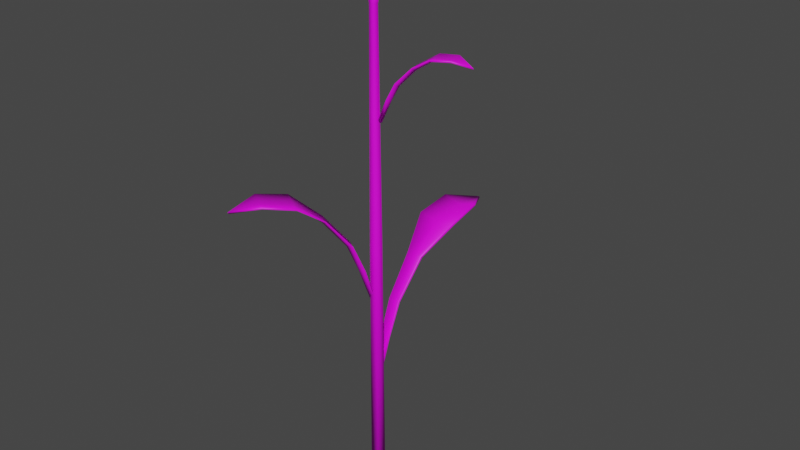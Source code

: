 # Source: Flower.blend  (saved by Blender 2.91.10; exported with 4.5.12 LTS)
import bpy
from mathutils import Matrix  # noqa: F401  (used for matrix-valued properties, if any)

bpy.ops.wm.read_factory_settings(use_empty=True)
scene = bpy.context.scene
scene.name = 'Scene'

# ---- collections
col_collection = bpy.data.collections.new('Collection'); scene.collection.children.link(col_collection)

# ---- images (referenced by path relative to the original .blend; pixels are not part of the script)
import os
ASSET_DIR = os.environ.get("B2B_ASSET_DIR", "")  # directory of the original .blend (textures are referenced by path, not embedded)
HERE = os.path.dirname(os.path.abspath(__file__))  # packed textures are extracted next to this script under _unpacked/

def load_image(name, relpath, width, height, colorspace="sRGB"):
    """Load a texture the original file referenced (path relative to the .blend, or extracted next to this script)."""
    p = next((c for c in (os.path.join(HERE, relpath), os.path.join(ASSET_DIR, relpath)) if relpath and os.path.exists(c)), "")
    if p:
        img = bpy.data.images.load(p, check_existing=True)
        img.name = name
    else:  # same state as the original file: an image datablock whose file is absent (Cycles renders it pink)
        img = bpy.data.images.new(name, width, height)
        img.source = "FILE"
        img.filepath = "//" + (relpath or name)
    img.colorspace_settings.name = colorspace
    return img
img_textureatlas_png = load_image('TextureAtlas.png', 'TextureAtlas.png', 1024, 1024, 'sRGB')

# ---- materials (node trees are filled in below, after node groups)
mat_material_001 = bpy.data.materials.new('Material.001')
mat_material_001.use_transparent_shadow = False

# ---- material node trees
mat_material_001.use_nodes = True; mat_material_001.node_tree.nodes.clear()
_N = mat_material_001.node_tree.nodes; _L = mat_material_001.node_tree.links
n0 = _N.new('ShaderNodeBsdfPrincipled'); n0.name = 'Principled BSDF'; n0.location = (10, 300)
n0.distribution = 'GGX'
n0.subsurface_method = 'BURLEY'
n0.inputs[3].default_value = 1.45
n0.inputs[27].default_value = (0.0, 0.0, 0.0, 1.0)
n0.inputs[28].default_value = 1.0
n1 = _N.new('ShaderNodeOutputMaterial'); n1.name = 'Material Output'; n1.location = (300, 300)
n2 = _N.new('ShaderNodeTexImage'); n2.name = 'Image Texture'; n2.location = (-388, 339)
n2.image = img_textureatlas_png
_L.new(n0.outputs[0], n1.inputs[0])
_L.new(n2.outputs[0], n0.inputs[0])
n1.is_active_output = True

# ---- world
world_world = bpy.data.worlds.new('World'); scene.world = world_world
world_world.use_nodes = True; world_world.node_tree.nodes.clear()
_N = world_world.node_tree.nodes; _L = world_world.node_tree.links
n0 = _N.new('ShaderNodeOutputWorld'); n0.name = 'World Output'; n0.location = (300, 300)
n1 = _N.new('ShaderNodeBackground'); n1.name = 'Background'; n1.location = (10, 300)
n1.inputs[0].default_value = (0.05088, 0.05088, 0.05088, 1.0)
_L.new(n1.outputs[0], n0.inputs[0])
n0.is_active_output = True
world_world.color = (0.05088, 0.05088, 0.05088)
world_world.use_sun_shadow = False
world_world.sun_shadow_jitter_overblur = 0.0

# ---- meshes
me_cylinder_004 = bpy.data.meshes.new('Cylinder.004')
me_cylinder_004.from_pydata([(0.0001579, 0.008996, 0.0001512), (0.0001579, 0.004989, 0.6084), (0.008714, 0.00278, 0.0001512), (0.004902, 0.001542, 0.6084), (0.005446, -0.007278, 0.0001512), (0.00309, -0.004036, 0.6084), (-0.00513, -0.007278, 0.0001512), (-0.002774, -0.004036, 0.6084), (-0.008398, 0.00278, 0.0001512), (-0.004587, 0.001542, 0.6084), (0.0001579, 0.006141, 0.4892), (0.005999, 0.001898, 0.4892), (0.003768, -0.004968, 0.4892), (-0.003452, -0.004968, 0.4892), (-0.005683, 0.001898, 0.4892), (0.007396, 0.002352, 0.3234), (0.004631, -0.006157, 0.3234), (-0.004315, -0.006157, 0.3234), (-0.00708, 0.002352, 0.3234), (0.0001579, 0.00761, 0.3234), (0.000158, 0.01042, 0.6407), (0.01007, 0.003221, 0.6407), (0.006285, -0.008434, 0.6407), (-0.005969, -0.008434, 0.6407), (-0.009756, 0.003221, 0.6407), (0.001695, -0.001807, 0.2506), (-0.004009, 0.001809, 0.2506), (-0.09038, -0.1408, 0.3914), (-0.05653, -0.122, 0.4005), (-0.03464, -0.09116, 0.3938), (-0.02609, -0.05459, 0.3673), (-0.01145, -0.02676, 0.3296), (-0.004449, -0.01406, 0.2948), (-0.01247, -0.008979, 0.2948), (-0.02096, -0.02073, 0.3296), (-0.03988, -0.04585, 0.3673), (-0.06931, -0.06918, 0.3938), (-0.08785, -0.1021, 0.4005), (-0.003604, -0.00386, 0.2511), (-0.01129, -0.01599, 0.2946), (-0.01853, -0.02741, 0.328), (-0.03408, -0.05194, 0.3641), (-0.0517, -0.07974, 0.39), (-0.07114, -0.1104, 0.3957), (-0.003301, -0.004144, 0.1416), (0.004957, -0.004144, 0.1416), (0.000828, 0.1996, 0.3137), (-0.02184, 0.1581, 0.3248), (-0.02426, 0.1119, 0.3167), (-0.00915, 0.06855, 0.2843), (-0.006055, 0.03022, 0.2381), (-0.004979, 0.01254, 0.1956), (0.006635, 0.01254, 0.1956), (0.007711, 0.03022, 0.2381), (0.01081, 0.06855, 0.2843), (0.02592, 0.1119, 0.3167), (0.02349, 0.1581, 0.3248), (0.000828, 0.001445, 0.1422), (0.000828, 0.019, 0.1954), (0.000828, 0.03554, 0.2361), (0.000828, 0.07103, 0.2803), (0.000828, 0.1113, 0.312), (0.000828, 0.1557, 0.3189), (0.003412, 0.003406, 0.4783), (0.004298, -0.0006695, 0.4783), (0.1115, 0.02477, 0.5559), (0.08917, 0.03163, 0.5633), (0.06585, 0.02781, 0.5612), (0.04474, 0.01541, 0.5469), (0.02422, 0.009352, 0.5254), (0.01379, 0.006529, 0.5048), (0.01503, 0.0007963, 0.5048), (0.0257, 0.002557, 0.5254), (0.04688, 0.005562, 0.5469), (0.07123, 0.00304, 0.5612), (0.09403, 0.00925, 0.5633), (0.006629, 0.001971, 0.4784), (0.01758, 0.004351, 0.5044), (0.02749, 0.006504, 0.5241), (0.04686, 0.01072, 0.5448), (0.06803, 0.01532, 0.5589), (0.09016, 0.02013, 0.5604), (0.0006974, -0.003389, 0.2513), (-0.005014, 0.0002315, 0.2513), (-0.08964, -0.1396, 0.3894), (-0.05597, -0.1211, 0.3985), (-0.03415, -0.0904, 0.3918), (-0.02624, -0.05482, 0.366), (-0.01216, -0.02787, 0.3293), (-0.005419, -0.0156, 0.2954), (-0.01345, -0.01051, 0.2954), (-0.02167, -0.02184, 0.3293), (-0.04003, -0.04608, 0.366), (-0.06883, -0.06842, 0.3918), (-0.08728, -0.1013, 0.3985), (-0.004607, -0.005442, 0.2518), (-0.01227, -0.01754, 0.2953), (-0.01934, -0.02868, 0.3279), (-0.03442, -0.05247, 0.363), (-0.05144, -0.07934, 0.3882), (-0.07049, -0.1094, 0.3936), (-0.002416, -0.002733, 0.1396), (0.006005, -0.002491, 0.14), (0.001339, 0.2004, 0.3117), (-0.02134, 0.1589, 0.3228), (-0.02356, 0.113, 0.3146), (-0.008287, 0.06991, 0.2823), (-0.005173, 0.03162, 0.2362), (-0.004069, 0.01398, 0.1937), (0.007682, 0.01419, 0.1941), (0.008749, 0.03186, 0.2365), (0.01179, 0.07011, 0.2825), (0.02684, 0.1134, 0.3147), (0.02429, 0.1593, 0.3228), (0.001854, 0.003067, 0.1405), (0.001812, 0.02056, 0.1936), (0.001789, 0.03706, 0.2343), (0.001733, 0.07246, 0.2784), (0.001662, 0.1126, 0.31), (0.001529, 0.1568, 0.3169), (0.004455, 0.005052, 0.4767), (0.00462, -0.000183, 0.4764), (0.112, 0.02553, 0.5539), (0.08995, 0.03286, 0.5613), (0.06674, 0.02922, 0.5593), (0.04572, 0.01695, 0.5451), (0.02525, 0.01098, 0.5237), (0.01483, 0.008174, 0.5032), (0.01542, 0.001379, 0.5029), (0.02643, 0.003704, 0.5233), (0.04767, 0.006803, 0.5449), (0.07186, 0.004024, 0.5592), (0.09443, 0.009879, 0.5614), (0.007429, 0.00322, 0.4764), (0.01845, 0.005722, 0.5024), (0.02834, 0.007839, 0.5221), (0.04769, 0.01202, 0.5428), (0.06882, 0.01656, 0.5569), (0.09083, 0.02117, 0.5584), (0.0001512, 8.73e-05, 0.5995), (0.0001196, 8.73e-05, 0.6698), (0.04201, 0.04198, 0.6811), (0.0001196, 0.05933, 0.6811), (0.05936, 8.729e-05, 0.6811), (0.04201, -0.0418, 0.6811), (0.0001196, -0.05915, 0.6811), (-0.04177, -0.0418, 0.6811), (-0.05912, 8.73e-05, 0.6811), (-0.04177, 0.04198, 0.6811), (0.0373, 0.03727, 0.6845), (0.0001196, 0.05268, 0.6845), (0.05271, 8.729e-05, 0.6845), (0.0373, -0.0371, 0.6845), (0.0001196, -0.0525, 0.6845), (-0.03707, -0.0371, 0.6845), (-0.05247, 8.73e-05, 0.6845), (-0.03707, 0.03727, 0.6845), (0.01529, 0.01525, 0.672), (0.0001196, 0.02154, 0.672), (0.02157, 8.73e-05, 0.672), (0.01529, -0.01508, 0.672), (0.0001196, -0.02136, 0.672), (-0.01505, -0.01508, 0.672), (-0.02133, 8.73e-05, 0.672), (-0.01505, 0.01525, 0.672), (0.00111, 0.03101, 0.6554), (0.02298, 0.02195, 0.6554), (0.03203, 8.729e-05, 0.6554), (0.02298, -0.02178, 0.6554), (0.00111, -0.03084, 0.6554), (-0.02076, -0.02178, 0.6554), (-0.02981, 8.73e-05, 0.6554), (-0.02076, 0.02195, 0.6554), (0.008039, 0.007444, 0.6361), (0.01109, 8.73e-05, 0.6361), (0.008039, -0.00727, 0.6361), (0.0006818, -0.01032, 0.6361), (-0.006675, -0.00727, 0.6361), (-0.009723, 8.73e-05, 0.6361), (-0.006675, 0.007444, 0.6361), (0.0006818, 0.01049, 0.6361)], [], [(10, 1, 3, 11), (11, 3, 5, 12), (12, 5, 7, 13), (7, 5, 22, 23), (13, 7, 9, 14), (14, 9, 1, 10), (0, 2, 4, 6, 8), (18, 14, 10, 19), (17, 13, 14, 18), (16, 12, 13, 17), (15, 11, 12, 16), (19, 10, 11, 15), (0, 19, 15, 2), (2, 15, 16, 4), (4, 16, 17, 6), (6, 17, 18, 8), (8, 18, 19, 0), (21, 20, 24, 23, 22), (9, 7, 23, 24), (5, 3, 21, 22), (1, 9, 24, 20), (3, 1, 20, 21), (43, 37, 27), (38, 26, 33, 39), (39, 33, 34, 40), (40, 34, 35, 41), (41, 35, 36, 42), (42, 36, 37, 43), (29, 42, 43, 28), (30, 41, 42, 29), (31, 40, 41, 30), (32, 39, 40, 31), (25, 38, 39, 32), (28, 43, 27), (62, 56, 46), (57, 45, 52, 58), (58, 52, 53, 59), (59, 53, 54, 60), (60, 54, 55, 61), (61, 55, 56, 62), (48, 61, 62, 47), (49, 60, 61, 48), (50, 59, 60, 49), (51, 58, 59, 50), (44, 57, 58, 51), (47, 62, 46), (81, 75, 65), (76, 64, 71, 77), (77, 71, 72, 78), (78, 72, 73, 79), (79, 73, 74, 80), (80, 74, 75, 81), (67, 80, 81, 66), (68, 79, 80, 67), (69, 78, 79, 68), (70, 77, 78, 69), (63, 76, 77, 70), (66, 81, 65), (100, 84, 94), (95, 96, 90, 83), (96, 97, 91, 90), (97, 98, 92, 91), (98, 99, 93, 92), (99, 100, 94, 93), (86, 85, 100, 99), (87, 86, 99, 98), (88, 87, 98, 97), (89, 88, 97, 96), (82, 89, 96, 95), (85, 84, 100), (119, 103, 113), (114, 115, 109, 102), (115, 116, 110, 109), (116, 117, 111, 110), (117, 118, 112, 111), (118, 119, 113, 112), (105, 104, 119, 118), (106, 105, 118, 117), (107, 106, 117, 116), (108, 107, 116, 115), (101, 108, 115, 114), (104, 103, 119), (138, 122, 132), (133, 134, 128, 121), (134, 135, 129, 128), (135, 136, 130, 129), (136, 137, 131, 130), (137, 138, 132, 131), (124, 123, 138, 137), (125, 124, 137, 136), (126, 125, 136, 135), (127, 126, 135, 134), (120, 127, 134, 133), (123, 122, 138), (25, 32, 89, 82), (26, 38, 95, 83), (28, 27, 84, 85), (29, 28, 85, 86), (30, 29, 86, 87), (31, 30, 87, 88), (32, 31, 88, 89), (33, 26, 83, 90), (34, 33, 90, 91), (35, 34, 91, 92), (36, 35, 92, 93), (37, 36, 93, 94), (38, 25, 82, 95), (27, 37, 94, 84), (44, 51, 108, 101), (45, 57, 114, 102), (47, 46, 103, 104), (48, 47, 104, 105), (49, 48, 105, 106), (50, 49, 106, 107), (51, 50, 107, 108), (52, 45, 102, 109), (53, 52, 109, 110), (54, 53, 110, 111), (55, 54, 111, 112), (56, 55, 112, 113), (57, 44, 101, 114), (46, 56, 113, 103), (63, 70, 127, 120), (64, 76, 133, 121), (66, 65, 122, 123), (67, 66, 123, 124), (68, 67, 124, 125), (69, 68, 125, 126), (70, 69, 126, 127), (71, 64, 121, 128), (72, 71, 128, 129), (73, 72, 129, 130), (74, 73, 130, 131), (75, 74, 131, 132), (76, 63, 120, 133), (65, 75, 132, 122), (165, 142, 141, 166), (166, 141, 143, 167), (167, 143, 144, 168), (168, 144, 145, 169), (169, 145, 146, 170), (170, 146, 147, 171), (171, 147, 148, 172), (172, 148, 142, 165), (150, 149, 141, 142), (149, 151, 143, 141), (151, 152, 144, 143), (152, 153, 145, 144), (153, 154, 146, 145), (154, 155, 147, 146), (155, 156, 148, 147), (156, 150, 142, 148), (158, 157, 149, 150), (157, 159, 151, 149), (159, 160, 152, 151), (160, 161, 153, 152), (161, 162, 154, 153), (162, 163, 155, 154), (163, 164, 156, 155), (164, 158, 150, 156), (140, 157, 158), (140, 159, 157), (140, 160, 159), (140, 161, 160), (140, 162, 161), (140, 163, 162), (140, 164, 163), (140, 158, 164), (179, 172, 165, 180), (178, 171, 172, 179), (177, 170, 171, 178), (176, 169, 170, 177), (175, 168, 169, 176), (174, 167, 168, 175), (173, 166, 167, 174), (180, 165, 166, 173), (139, 180, 173), (139, 173, 174), (139, 174, 175), (139, 175, 176), (139, 176, 177), (139, 177, 178), (139, 178, 179), (139, 179, 180)])
me_cylinder_004.polygons.foreach_set('use_smooth', [True] * 184)
_uv = me_cylinder_004.uv_layers.new(name='UVMap')
_uv.uv.foreach_set('vector', [0.374, 0.5657, 0.3733, 0.5616, 0.3675, 0.5616, 0.3668, 0.5657, 0.3261, 0.5828, 0.3254, 0.5787, 0.3196, 0.5787, 0.3189, 0.5828, 0.3635, 0.5657, 0.3628, 0.5616, 0.3569, 0.5616, 0.3563, 0.5657, 0.3449, 0.5564, 0.3415, 0.5517, 0.3361, 0.5517, 0.3432, 0.5616, 0.3424, 0.5657, 0.3417, 0.5616, 0.3358, 0.5616, 0.3352, 0.5657, 0.3529, 0.5657, 0.3522, 0.5616, 0.3464, 0.5616, 0.3457, 0.5657, 0.3235, 0.5616, 0.3172, 0.5701, 0.3235, 0.5787, 0.3335, 0.5754, 0.3335, 0.5649, 0.3538, 0.5715, 0.3529, 0.5657, 0.3457, 0.5657, 0.3449, 0.5715, 0.3432, 0.5715, 0.3424, 0.5657, 0.3352, 0.5657, 0.3343, 0.5715, 0.3643, 0.5715, 0.3635, 0.5657, 0.3563, 0.5657, 0.3554, 0.5715, 0.327, 0.5886, 0.3261, 0.5828, 0.3189, 0.5828, 0.3181, 0.5886, 0.3749, 0.5715, 0.374, 0.5657, 0.3668, 0.5657, 0.366, 0.5715, 0.3757, 0.5825, 0.3749, 0.5715, 0.366, 0.5715, 0.3651, 0.5825, 0.3278, 0.5995, 0.327, 0.5886, 0.3181, 0.5886, 0.3172, 0.5995, 0.3651, 0.5825, 0.3643, 0.5715, 0.3554, 0.5715, 0.3546, 0.5825, 0.344, 0.5825, 0.3432, 0.5715, 0.3343, 0.5715, 0.3335, 0.5825, 0.3546, 0.5825, 0.3538, 0.5715, 0.3449, 0.5715, 0.344, 0.5825, 0.3244, 0.5418, 0.3172, 0.5517, 0.3244, 0.5616, 0.3361, 0.5578, 0.3361, 0.5456, 0.3505, 0.5546, 0.3449, 0.5564, 0.3432, 0.5616, 0.3549, 0.5578, 0.3415, 0.5517, 0.3449, 0.547, 0.3432, 0.5418, 0.3361, 0.5517, 0.3505, 0.5488, 0.3505, 0.5546, 0.3549, 0.5578, 0.3549, 0.5456, 0.3449, 0.547, 0.3505, 0.5488, 0.3549, 0.5456, 0.3432, 0.5418, 0.1143, 0.863, 0.1207, 0.8626, 0.1149, 0.8505, 0.112, 0.9068, 0.113, 0.9084, 0.1138, 0.9037, 0.1122, 0.9018, 0.1122, 0.9018, 0.1138, 0.9037, 0.1143, 0.8987, 0.1125, 0.8971, 0.1125, 0.8971, 0.1143, 0.8987, 0.1158, 0.8879, 0.113, 0.887, 0.113, 0.887, 0.1158, 0.8879, 0.1207, 0.8758, 0.1136, 0.8756, 0.1136, 0.8756, 0.1207, 0.8758, 0.1207, 0.8626, 0.1143, 0.863, 0.1065, 0.875, 0.1136, 0.8756, 0.1143, 0.863, 0.1079, 0.8619, 0.1101, 0.8876, 0.113, 0.887, 0.1136, 0.8756, 0.1065, 0.875, 0.1104, 0.8985, 0.1125, 0.8971, 0.113, 0.887, 0.1101, 0.8876, 0.1105, 0.9035, 0.1122, 0.9018, 0.1125, 0.8971, 0.1104, 0.8985, 0.1107, 0.9083, 0.112, 0.9068, 0.1122, 0.9018, 0.1105, 0.9035, 0.1079, 0.8619, 0.1143, 0.863, 0.1149, 0.8505, 0.2494, 0.5779, 0.2432, 0.573, 0.2388, 0.5888, 0.2867, 0.5393, 0.287, 0.5369, 0.2825, 0.5406, 0.2824, 0.5437, 0.2824, 0.5437, 0.2825, 0.5406, 0.278, 0.5448, 0.2784, 0.5478, 0.2784, 0.5478, 0.278, 0.5448, 0.268, 0.5536, 0.2699, 0.5567, 0.2699, 0.5567, 0.268, 0.5536, 0.2537, 0.5608, 0.2602, 0.5667, 0.2602, 0.5667, 0.2537, 0.5608, 0.2432, 0.573, 0.2494, 0.5779, 0.2663, 0.573, 0.2602, 0.5667, 0.2494, 0.5779, 0.2545, 0.5839, 0.273, 0.5585, 0.2699, 0.5567, 0.2602, 0.5667, 0.2663, 0.573, 0.2814, 0.5481, 0.2784, 0.5478, 0.2699, 0.5567, 0.273, 0.5585, 0.2854, 0.5434, 0.2824, 0.5437, 0.2784, 0.5478, 0.2814, 0.5481, 0.289, 0.5389, 0.2867, 0.5393, 0.2824, 0.5437, 0.2854, 0.5434, 0.2545, 0.5839, 0.2494, 0.5779, 0.2388, 0.5888, 0.1961, 0.5775, 0.1996, 0.5754, 0.1931, 0.5705, 0.2079, 0.6047, 0.209, 0.6053, 0.2078, 0.6018, 0.2064, 0.6012, 0.2064, 0.6012, 0.2078, 0.6018, 0.2065, 0.5983, 0.205, 0.5979, 0.205, 0.5979, 0.2065, 0.5983, 0.204, 0.5912, 0.2023, 0.5916, 0.2023, 0.5916, 0.204, 0.5912, 0.2032, 0.5828, 0.1993, 0.5847, 0.1993, 0.5847, 0.2032, 0.5828, 0.1996, 0.5754, 0.1961, 0.5775, 0.1952, 0.5863, 0.1993, 0.5847, 0.1961, 0.5775, 0.1923, 0.5786, 0.2008, 0.5926, 0.2023, 0.5916, 0.1993, 0.5847, 0.1952, 0.5863, 0.2042, 0.5992, 0.205, 0.5979, 0.2023, 0.5916, 0.2008, 0.5926, 0.2059, 0.6026, 0.2064, 0.6012, 0.205, 0.5979, 0.2042, 0.5992, 0.2077, 0.6059, 0.2079, 0.6047, 0.2064, 0.6012, 0.2059, 0.6026, 0.1923, 0.5786, 0.1961, 0.5775, 0.1931, 0.5705, 0.1285, 0.8955, 0.1292, 0.9079, 0.135, 0.8959, 0.1263, 0.8528, 0.1265, 0.8578, 0.1281, 0.8558, 0.1274, 0.8511, 0.1265, 0.8578, 0.1268, 0.8624, 0.1286, 0.8607, 0.1281, 0.8558, 0.1268, 0.8624, 0.1273, 0.8721, 0.1301, 0.8712, 0.1286, 0.8607, 0.1273, 0.8721, 0.1279, 0.8832, 0.135, 0.8828, 0.1301, 0.8712, 0.1279, 0.8832, 0.1285, 0.8955, 0.135, 0.8959, 0.135, 0.8828, 0.1207, 0.8836, 0.1221, 0.8966, 0.1285, 0.8955, 0.1279, 0.8832, 0.1244, 0.8715, 0.1207, 0.8836, 0.1279, 0.8832, 0.1273, 0.8721, 0.1247, 0.8609, 0.1244, 0.8715, 0.1273, 0.8721, 0.1268, 0.8624, 0.1248, 0.856, 0.1247, 0.8609, 0.1268, 0.8624, 0.1265, 0.8578, 0.125, 0.8513, 0.1248, 0.856, 0.1265, 0.8578, 0.1263, 0.8528, 0.1221, 0.8966, 0.1292, 0.9079, 0.1285, 0.8955, 0.2909, 0.5631, 0.3026, 0.5534, 0.2865, 0.5565, 0.2499, 0.5973, 0.2546, 0.5934, 0.2516, 0.5933, 0.2475, 0.5975, 0.2546, 0.5934, 0.259, 0.5898, 0.256, 0.5891, 0.2516, 0.5933, 0.259, 0.5898, 0.2684, 0.5819, 0.2655, 0.5797, 0.256, 0.5891, 0.2684, 0.5819, 0.2791, 0.5729, 0.2737, 0.566, 0.2655, 0.5797, 0.2791, 0.5729, 0.2909, 0.5631, 0.2865, 0.5565, 0.2737, 0.566, 0.2849, 0.5795, 0.2966, 0.5687, 0.2909, 0.5631, 0.2791, 0.5729, 0.27, 0.5851, 0.2849, 0.5795, 0.2791, 0.5729, 0.2684, 0.5819, 0.2591, 0.5928, 0.27, 0.5851, 0.2684, 0.5819, 0.259, 0.5898, 0.2542, 0.5965, 0.2591, 0.5928, 0.259, 0.5898, 0.2546, 0.5934, 0.2493, 0.5998, 0.2542, 0.5965, 0.2546, 0.5934, 0.2499, 0.5973, 0.2966, 0.5687, 0.3026, 0.5534, 0.2909, 0.5631, 0.1891, 0.5639, 0.1928, 0.5704, 0.1928, 0.5622, 0.1745, 0.5381, 0.1764, 0.5415, 0.1768, 0.5397, 0.1747, 0.5365, 0.1764, 0.5415, 0.1781, 0.5445, 0.1787, 0.5431, 0.1768, 0.5397, 0.1781, 0.5445, 0.1815, 0.5505, 0.1828, 0.5493, 0.1787, 0.5431, 0.1815, 0.5505, 0.1852, 0.5571, 0.1891, 0.555, 0.1828, 0.5493, 0.1852, 0.5571, 0.1891, 0.5639, 0.1928, 0.5622, 0.1891, 0.555, 0.1814, 0.5595, 0.1858, 0.5663, 0.1891, 0.5639, 0.1852, 0.5571, 0.1797, 0.5512, 0.1814, 0.5595, 0.1852, 0.5571, 0.1815, 0.5505, 0.1766, 0.5445, 0.1797, 0.5512, 0.1815, 0.5505, 0.1781, 0.5445, 0.1749, 0.5411, 0.1766, 0.5445, 0.1781, 0.5445, 0.1764, 0.5415, 0.1733, 0.5377, 0.1749, 0.5411, 0.1764, 0.5415, 0.1745, 0.5381, 0.1858, 0.5663, 0.1928, 0.5704, 0.1891, 0.5639, 0.125, 0.8506, 0.1247, 0.8554, 0.1248, 0.856, 0.125, 0.8513, 0.1273, 0.8505, 0.1262, 0.8521, 0.1263, 0.8528, 0.1274, 0.8511, 0.1221, 0.897, 0.1292, 0.9084, 0.1292, 0.9079, 0.1221, 0.8966, 0.1208, 0.8839, 0.1221, 0.897, 0.1221, 0.8966, 0.1207, 0.8836, 0.1101, 0.8876, 0.1065, 0.875, 0.1065, 0.8753, 0.1101, 0.8875, 0.1247, 0.8604, 0.1244, 0.8714, 0.1244, 0.8715, 0.1247, 0.8609, 0.1065, 0.9138, 0.1065, 0.9089, 0.1065, 0.9084, 0.1065, 0.9132, 0.128, 0.8552, 0.1273, 0.8505, 0.1274, 0.8511, 0.1281, 0.8558, 0.1065, 0.9133, 0.1065, 0.9084, 0.1065, 0.909, 0.1065, 0.9137, 0.1301, 0.8711, 0.1286, 0.8602, 0.1286, 0.8607, 0.1301, 0.8712, 0.1207, 0.8758, 0.1158, 0.8879, 0.1158, 0.8878, 0.1207, 0.8761, 0.135, 0.8963, 0.135, 0.8831, 0.135, 0.8828, 0.135, 0.8959, 0.1262, 0.8521, 0.125, 0.8506, 0.125, 0.8513, 0.1263, 0.8528, 0.1292, 0.9084, 0.135, 0.8963, 0.135, 0.8959, 0.1292, 0.9079, 0.2492, 0.6003, 0.254, 0.597, 0.2542, 0.5965, 0.2493, 0.5998, 0.2473, 0.5981, 0.2497, 0.598, 0.2499, 0.5973, 0.2475, 0.5975, 0.2965, 0.569, 0.3025, 0.5537, 0.3026, 0.5534, 0.2966, 0.5687, 0.2847, 0.58, 0.2965, 0.569, 0.2966, 0.5687, 0.2849, 0.5795, 0.2698, 0.5856, 0.2847, 0.58, 0.2849, 0.5795, 0.27, 0.5851, 0.2589, 0.5934, 0.2698, 0.5856, 0.27, 0.5851, 0.2591, 0.5928, 0.254, 0.597, 0.2589, 0.5934, 0.2591, 0.5928, 0.2542, 0.5965, 0.2825, 0.5406, 0.287, 0.5369, 0.2863, 0.537, 0.2819, 0.5408, 0.278, 0.5448, 0.2825, 0.5406, 0.2819, 0.5408, 0.2773, 0.545, 0.268, 0.5536, 0.278, 0.5448, 0.2773, 0.545, 0.2673, 0.5538, 0.2537, 0.5608, 0.268, 0.5536, 0.2673, 0.5538, 0.2532, 0.561, 0.2432, 0.573, 0.2537, 0.5608, 0.2532, 0.561, 0.2427, 0.5731, 0.2497, 0.598, 0.2492, 0.6003, 0.2493, 0.5998, 0.2499, 0.5973, 0.2388, 0.5888, 0.2432, 0.573, 0.2427, 0.5731, 0.2385, 0.5889, 0.2077, 0.6059, 0.2059, 0.6026, 0.2053, 0.6024, 0.207, 0.6057, 0.209, 0.6053, 0.2079, 0.6047, 0.2075, 0.6045, 0.2088, 0.6053, 0.1923, 0.5786, 0.1931, 0.5705, 0.1928, 0.5704, 0.1918, 0.5784, 0.1952, 0.5863, 0.1923, 0.5786, 0.1918, 0.5784, 0.1946, 0.5861, 0.2008, 0.5926, 0.1952, 0.5863, 0.1946, 0.5861, 0.2002, 0.5924, 0.2042, 0.5992, 0.2008, 0.5926, 0.2002, 0.5924, 0.2036, 0.599, 0.2059, 0.6026, 0.2042, 0.5992, 0.2036, 0.599, 0.2053, 0.6024, 0.1769, 0.5395, 0.1748, 0.5363, 0.1747, 0.5365, 0.1768, 0.5397, 0.1789, 0.5426, 0.1769, 0.5395, 0.1768, 0.5397, 0.1787, 0.5431, 0.183, 0.5488, 0.1789, 0.5426, 0.1787, 0.5431, 0.1828, 0.5493, 0.1892, 0.5546, 0.183, 0.5488, 0.1828, 0.5493, 0.1891, 0.555, 0.1929, 0.5619, 0.1892, 0.5546, 0.1891, 0.555, 0.1928, 0.5622, 0.1746, 0.5376, 0.1735, 0.5371, 0.1733, 0.5377, 0.1745, 0.5381, 0.1929, 0.5701, 0.1929, 0.5619, 0.1928, 0.5622, 0.1928, 0.5704, 0.04179, 0.5813, 0.03184, 0.5766, 0.03167, 0.5942, 0.0417, 0.5905, 0.0417, 0.5905, 0.03167, 0.5942, 0.04397, 0.6068, 0.04812, 0.597, 0.04812, 0.597, 0.04397, 0.6068, 0.06155, 0.6069, 0.05729, 0.5971, 0.05729, 0.5971, 0.06155, 0.6069, 0.0741, 0.5946, 0.06385, 0.5907, 0.06385, 0.5907, 0.0741, 0.5946, 0.07428, 0.5771, 0.06394, 0.5815, 0.06394, 0.5815, 0.07428, 0.5771, 0.06197, 0.5645, 0.05752, 0.575, 0.05752, 0.575, 0.06197, 0.5645, 0.0444, 0.5643, 0.04834, 0.5749, 0.04834, 0.5749, 0.0444, 0.5643, 0.03184, 0.5766, 0.04179, 0.5813, 0.04202, 0.5633, 0.03088, 0.5743, 0.03184, 0.5766, 0.0444, 0.5643, 0.03088, 0.5743, 0.01528, 0.5741, 0.01427, 0.5765, 0.03184, 0.5766, 0.01528, 0.5741, 0.004356, 0.563, 0.001964, 0.5639, 0.01427, 0.5765, 0.004356, 0.563, 0.004512, 0.5474, 0.002139, 0.5463, 0.001964, 0.5639, 0.004512, 0.5474, 0.01565, 0.5364, 0.01469, 0.534, 0.002139, 0.5463, 0.01565, 0.5364, 0.03126, 0.5366, 0.03227, 0.5342, 0.01469, 0.534, 0.03126, 0.5366, 0.04218, 0.5477, 0.04457, 0.5468, 0.03227, 0.5342, 0.04218, 0.5477, 0.04202, 0.5633, 0.0444, 0.5643, 0.04457, 0.5468, 0.03092, 0.5586, 0.02637, 0.5631, 0.03088, 0.5743, 0.04202, 0.5633, 0.02637, 0.5631, 0.02001, 0.563, 0.01528, 0.5741, 0.03088, 0.5743, 0.02001, 0.563, 0.01555, 0.5584, 0.004356, 0.563, 0.01528, 0.5741, 0.01555, 0.5584, 0.01562, 0.5521, 0.004512, 0.5474, 0.004356, 0.563, 0.01562, 0.5521, 0.02016, 0.5476, 0.01565, 0.5364, 0.004512, 0.5474, 0.02016, 0.5476, 0.02653, 0.5477, 0.03126, 0.5366, 0.01565, 0.5364, 0.02653, 0.5477, 0.03098, 0.5522, 0.04218, 0.5477, 0.03126, 0.5366, 0.03098, 0.5522, 0.03092, 0.5586, 0.04202, 0.5633, 0.04218, 0.5477, 0.02327, 0.5553, 0.02637, 0.5631, 0.03092, 0.5586, 0.02327, 0.5553, 0.02001, 0.563, 0.02637, 0.5631, 0.02327, 0.5553, 0.01555, 0.5584, 0.02001, 0.563, 0.02327, 0.5553, 0.01562, 0.5521, 0.01555, 0.5584, 0.02327, 0.5553, 0.02016, 0.5476, 0.01562, 0.5521, 0.02327, 0.5553, 0.02653, 0.5477, 0.02016, 0.5476, 0.02327, 0.5553, 0.03098, 0.5522, 0.02653, 0.5477, 0.02327, 0.5553, 0.03092, 0.5586, 0.03098, 0.5522, 0.05138, 0.5821, 0.04834, 0.5749, 0.04179, 0.5813, 0.04917, 0.5843, 0.05446, 0.5821, 0.05752, 0.575, 0.04834, 0.5749, 0.05138, 0.5821, 0.05662, 0.5843, 0.06394, 0.5815, 0.05752, 0.575, 0.05446, 0.5821, 0.05659, 0.5874, 0.06385, 0.5907, 0.06394, 0.5815, 0.05662, 0.5843, 0.05439, 0.5896, 0.05729, 0.5971, 0.06385, 0.5907, 0.05659, 0.5874, 0.0513, 0.5896, 0.04812, 0.597, 0.05729, 0.5971, 0.05439, 0.5896, 0.04914, 0.5873, 0.0417, 0.5905, 0.04812, 0.597, 0.0513, 0.5896, 0.04917, 0.5843, 0.04179, 0.5813, 0.0417, 0.5905, 0.04914, 0.5873, 0.05296, 0.5856, 0.04917, 0.5843, 0.04914, 0.5873, 0.05296, 0.5856, 0.04914, 0.5873, 0.0513, 0.5896, 0.05296, 0.5856, 0.0513, 0.5896, 0.05439, 0.5896, 0.05296, 0.5856, 0.05439, 0.5896, 0.05659, 0.5874, 0.05296, 0.5856, 0.05659, 0.5874, 0.05662, 0.5843, 0.05296, 0.5856, 0.05662, 0.5843, 0.05446, 0.5821, 0.05296, 0.5856, 0.05446, 0.5821, 0.05138, 0.5821, 0.05296, 0.5856, 0.05138, 0.5821, 0.04917, 0.5843])
me_cylinder_004.materials.append(mat_material_001)
me_cylinder_004.use_remesh_fix_poles = True
me_cylinder_004.use_remesh_preserve_attributes = False
me_cylinder_004.use_mirror_vertex_groups = False
me_cylinder_004.update()
me_cylinder_004.normals_split_custom_set([tuple(v) for v in zip(*[iter([0.0, 1.0, 0.009264, -6.821e-08, 0.9967, -0.08112, 0.9479, 0.308, -0.08112, 0.951, 0.309, 0.009264, 0.951, 0.309, 0.009264, 0.9479, 0.308, -0.08112, 0.5858, -0.8064, -0.08112, 0.5878, -0.809, 0.009264, 0.5878, -0.809, 0.009264, 0.5858, -0.8064, -0.08112, -0.5858, -0.8064, -0.08112, -0.5878, -0.809, 0.009264, -0.5858, -0.8064, -0.08112, 0.5858, -0.8064, -0.08112, 0.4973, -0.6845, 0.533, -0.4973, -0.6845, 0.533, -0.5878, -0.809, 0.009264, -0.5858, -0.8064, -0.08112, -0.9479, 0.308, -0.08112, -0.951, 0.309, 0.009264, -0.951, 0.309, 0.009264, -0.9479, 0.308, -0.08112, -6.821e-08, 0.9967, -0.08112, 0.0, 1.0, 0.009264, 3.779e-08, 0.8044, -0.5941, 0.765, 0.2486, -0.5941, 0.4728, -0.6508, -0.5941, -0.4728, -0.6508, -0.5941, -0.765, 0.2486, -0.5941, -0.951, 0.309, 0.006567, -0.951, 0.309, 0.009264, 0.0, 1.0, 0.009264, 4.694e-08, 1.0, 0.006567, -0.5878, -0.809, 0.006567, -0.5878, -0.809, 0.009264, -0.951, 0.309, 0.009264, -0.951, 0.309, 0.006567, 0.5878, -0.809, 0.006567, 0.5878, -0.809, 0.009264, -0.5878, -0.809, 0.009264, -0.5878, -0.809, 0.006567, 0.951, 0.309, 0.006568, 0.951, 0.309, 0.009264, 0.5878, -0.809, 0.009264, 0.5878, -0.809, 0.006567, 4.694e-08, 1.0, 0.006567, 0.0, 1.0, 0.009264, 0.951, 0.309, 0.009264, 0.951, 0.309, 0.006568, 3.779e-08, 0.8044, -0.5941, 4.694e-08, 1.0, 0.006567, 0.951, 0.309, 0.006568, 0.765, 0.2486, -0.5941, 0.765, 0.2486, -0.5941, 0.951, 0.309, 0.006568, 0.5878, -0.809, 0.006567, 0.4728, -0.6508, -0.5941, 0.4728, -0.6508, -0.5941, 0.5878, -0.809, 0.006567, -0.5878, -0.809, 0.006567, -0.4728, -0.6508, -0.5941, -0.4728, -0.6508, -0.5941, -0.5878, -0.809, 0.006567, -0.951, 0.309, 0.006567, -0.765, 0.2486, -0.5941, -0.765, 0.2486, -0.5941, -0.951, 0.309, 0.006567, 4.694e-08, 1.0, 0.006567, 3.779e-08, 0.8044, -0.5941, 0.8047, 0.2615, 0.533, 1.495e-07, 0.8461, 0.533, -0.8047, 0.2615, 0.533, -0.4973, -0.6845, 0.533, 0.4973, -0.6845, 0.533, -0.9479, 0.308, -0.08112, -0.5858, -0.8064, -0.08112, -0.4973, -0.6845, 0.533, -0.8047, 0.2615, 0.533, 0.5858, -0.8064, -0.08112, 0.9479, 0.308, -0.08112, 0.8047, 0.2615, 0.533, 0.4973, -0.6845, 0.533, -6.821e-08, 0.9967, -0.08112, -0.9479, 0.308, -0.08112, -0.8047, 0.2615, 0.533, 1.495e-07, 0.8461, 0.533, 0.9479, 0.308, -0.08112, -6.821e-08, 0.9967, -0.08112, 1.495e-07, 0.8461, 0.533, 0.8047, 0.2615, 0.533, 0.01979, 0.03123, 0.9993, -0.6767, 0.1525, 0.7203, -0.5148, -0.8122, 0.2745, 0.1065, 0.1681, -0.98, 0.2117, 0.821, -0.5302, 0.1544, 0.9439, 0.2918, 0.4989, 0.7872, 0.3626, 0.4989, 0.7872, 0.3626, 0.1544, 0.9439, 0.2918, 0.07229, 0.8917, 0.4468, 0.4498, 0.7097, 0.5422, 0.4498, 0.7097, 0.5422, 0.07229, 0.8917, 0.4468, 0.02807, 0.8054, 0.5921, 0.363, 0.5727, 0.735, 0.363, 0.5727, 0.735, 0.02807, 0.8054, 0.5921, -0.3659, 0.5891, 0.7204, 0.2126, 0.3354, 0.9178, 0.2126, 0.3354, 0.9178, -0.3659, 0.5891, 0.7204, -0.6767, 0.1525, 0.7203, 0.01979, 0.03123, 0.9993, 0.6889, -0.07945, 0.7204, 0.2126, 0.3354, 0.9178, 0.01979, 0.03123, 0.9993, 0.4267, -0.5469, 0.7203, 0.7164, 0.3691, 0.5921, 0.363, 0.5727, 0.735, 0.2126, 0.3354, 0.9178, 0.6889, -0.07945, 0.7204, 0.7755, 0.446, 0.4468, 0.4498, 0.7097, 0.5422, 0.363, 0.5727, 0.735, 0.7164, 0.3691, 0.5921, 0.7877, 0.5425, 0.2918, 0.4989, 0.7872, 0.3626, 0.4498, 0.7097, 0.5422, 0.7755, 0.446, 0.4468, 0.6521, 0.5419, -0.5302, 0.1065, 0.1681, -0.98, 0.4989, 0.7872, 0.3626, 0.7877, 0.5425, 0.2918, 0.4267, -0.5469, 0.7203, 0.01979, 0.03123, 0.9993, -0.5148, -0.8122, 0.2745, -1.061e-07, -0.03697, 0.9993, 0.4496, 0.09594, 0.888, -0.1988, 0.7469, 0.6345, 0.19, -0.9707, -0.1471, 0.006219, -0.9743, -0.225, 0.1452, -0.9331, 0.329, 6.112e-07, -0.932, 0.3626, 6.112e-07, -0.932, 0.3626, 0.1452, -0.9331, 0.329, 0.2243, -0.8425, 0.4898, -2.703e-07, -0.8403, 0.5422, -2.703e-07, -0.8403, 0.5422, 0.2243, -0.8425, 0.4898, 0.337, -0.6984, 0.6315, -9.112e-08, -0.6781, 0.735, -9.112e-08, -0.6781, 0.735, 0.337, -0.6984, 0.6315, 0.4915, -0.405, 0.771, 2.623e-07, -0.397, 0.9178, 2.623e-07, -0.397, 0.9178, 0.4915, -0.405, 0.771, 0.4496, 0.09594, 0.888, -1.061e-07, -0.03697, 0.9993, -0.7139, -0.3284, 0.6185, 2.623e-07, -0.397, 0.9178, -1.061e-07, -0.03697, 0.9993, -0.6727, 0.1666, 0.7209, -0.6139, -0.6381, 0.4648, -9.112e-08, -0.6781, 0.735, 2.623e-07, -0.397, 0.9178, -0.7139, -0.3284, 0.6185, -0.5606, -0.7438, 0.364, -2.703e-07, -0.8403, 0.5422, -9.112e-08, -0.6781, 0.735, -0.6139, -0.6381, 0.4648, -0.5417, -0.808, 0.2319, 6.112e-07, -0.932, 0.3626, -2.703e-07, -0.8403, 0.5422, -0.5606, -0.7438, 0.364, -0.4586, -0.8692, -0.185, 0.19, -0.9707, -0.1471, 6.112e-07, -0.932, 0.3626, -0.5417, -0.808, 0.2319, -0.6727, 0.1666, 0.7209, -1.061e-07, -0.03697, 0.9993, -0.1988, 0.7469, 0.6345, 0.05019, 0.01091, 0.9987, 0.3759, -0.6231, 0.6859, 0.826, -0.0758, 0.5586, -0.9997, -0.02356, 0.006331, -0.7771, -0.6272, 0.05178, -0.654, -0.6936, 0.3019, -0.8759, -0.1904, 0.4434, -0.8759, -0.1904, 0.4434, -0.654, -0.6936, 0.3019, -0.5656, -0.7204, 0.4014, -0.7712, -0.1676, 0.6142, -0.7712, -0.1676, 0.6142, -0.5656, -0.7204, 0.4014, -0.442, -0.7501, 0.4918, -0.5966, -0.1297, 0.792, -0.5966, -0.1297, 0.792, -0.442, -0.7501, 0.4918, -0.1041, -0.7701, 0.6293, -0.3073, -0.06679, 0.9493, -0.3073, -0.06679, 0.9493, -0.1041, -0.7701, 0.6293, 0.3759, -0.6231, 0.6859, 0.05019, 0.01091, 0.9987, -0.4242, 0.3597, 0.8311, -0.3073, -0.06679, 0.9493, 0.05019, 0.01091, 0.9987, 0.08269, 0.4311, 0.8985, -0.6888, 0.1366, 0.7119, -0.5966, -0.1297, 0.792, -0.3073, -0.06679, 0.9493, -0.4242, 0.3597, 0.8311, -0.8188, -0.01717, 0.5739, -0.7712, -0.1676, 0.6142, -0.5966, -0.1297, 0.792, -0.6888, 0.1366, 0.7119, -0.9003, -0.1262, 0.4166, -0.8759, -0.1904, 0.4434, -0.7712, -0.1676, 0.6142, -0.8188, -0.01717, 0.5739, -0.9538, -0.2808, -0.1066, -0.9997, -0.02356, 0.006331, -0.8759, -0.1904, 0.4434, -0.9003, -0.1262, 0.4166, 0.08269, 0.4311, 0.8985, 0.05019, 0.01091, 0.9987, 0.826, -0.0758, 0.5586, -0.01981, -0.03125, -0.9993, -0.3213, -0.507, -0.7998, -0.7614, 0.2918, -0.5788, -0.4382, -0.6914, -0.5745, -0.4992, -0.7876, -0.3613, -0.9673, 0.2095, -0.1429, -0.8521, 0.1496, -0.5016, -0.4992, -0.7876, -0.3613, -0.4491, -0.7086, -0.5442, -0.9506, 0.2065, -0.2317, -0.9673, 0.2095, -0.1429, -0.4491, -0.7086, -0.5442, -0.362, -0.5711, -0.7367, -0.8748, 0.2212, -0.431, -0.9506, 0.2065, -0.2317, -0.362, -0.5711, -0.7367, -0.2113, -0.3333, -0.9188, -0.731, 0.4615, -0.5026, -0.8748, 0.2212, -0.431, -0.2113, -0.3333, -0.9188, -0.01981, -0.03125, -0.9993, -0.7614, 0.2918, -0.5788, -0.731, 0.4615, -0.5026, 0.7294, -0.4641, -0.5026, 0.5889, -0.564, -0.5788, -0.01981, -0.03125, -0.9993, -0.2113, -0.3333, -0.9188, 0.5734, -0.6967, -0.431, 0.7294, -0.4641, -0.5026, -0.2113, -0.3333, -0.9188, -0.362, -0.5711, -0.7367, 0.5925, -0.7716, -0.2317, 0.5734, -0.6967, -0.431, -0.362, -0.5711, -0.7367, -0.4491, -0.7086, -0.5442, 0.6023, -0.7854, -0.1429, 0.5925, -0.7716, -0.2317, -0.4491, -0.7086, -0.5442, -0.4992, -0.7876, -0.3613, 0.4989, -0.7067, -0.5016, 0.6023, -0.7854, -0.1429, -0.4992, -0.7876, -0.3613, -0.4382, -0.6914, -0.5745, 0.5889, -0.564, -0.5788, -0.3213, -0.507, -0.7998, -0.01981, -0.03125, -0.9993, 0.0006185, 0.03658, -0.9993, 0.01511, 0.9, -0.4357, 0.8987, 0.3292, -0.2898, -0.05835, 0.6118, -0.7888, -0.00107, 0.9321, -0.3621, 0.9914, 0.1129, -0.06653, 0.5348, -0.2071, -0.8192, -0.00107, 0.9321, -0.3621, 0.0003348, 0.8408, -0.5414, 0.9826, 0.1377, -0.1244, 0.9914, 0.1129, -0.06653, 0.0003348, 0.8408, -0.5414, 0.000562, 0.6785, -0.7346, 0.9222, 0.1466, -0.358, 0.9826, 0.1377, -0.1244, 0.000562, 0.6785, -0.7346, -0.0002414, 0.3969, -0.9178, 0.9275, 0.06989, -0.3672, 0.9222, 0.1466, -0.358, -0.0002414, 0.3969, -0.9178, 0.0006185, 0.03658, -0.9993, 0.8987, 0.3292, -0.2898, 0.9275, 0.06989, -0.3672, -0.7355, 0.1876, -0.651, -0.7722, 0.2582, -0.5805, 0.0006185, 0.03658, -0.9993, -0.0002414, 0.3969, -0.9178, -0.7208, 0.4042, -0.5632, -0.7355, 0.1876, -0.651, -0.0002414, 0.3969, -0.9178, 0.000562, 0.6785, -0.7346, -0.8088, 0.497, -0.3145, -0.7208, 0.4042, -0.5632, 0.000562, 0.6785, -0.7346, 0.0003348, 0.8408, -0.5414, -0.8339, 0.5141, -0.2009, -0.8088, 0.497, -0.3145, 0.0003348, 0.8408, -0.5414, -0.00107, 0.9321, -0.3621, -0.1067, -0.2301, -0.9673, -0.8339, 0.5141, -0.2009, -0.00107, 0.9321, -0.3621, -0.05835, 0.6118, -0.7888, -0.7722, 0.2582, -0.5805, 0.01511, 0.9, -0.4357, 0.0006185, 0.03658, -0.9993, -0.05142, -0.009687, -0.9986, 0.8432, 0.2063, -0.4965, 0.3503, -0.6973, -0.6253, 0.4667, 0.008289, -0.8844, 0.8807, 0.1716, -0.4415, 0.6459, -0.7259, -0.2364, -0.3835, -0.256, -0.8874, 0.8807, 0.1716, -0.4415, 0.7758, 0.1592, -0.6105, 0.644, -0.6715, -0.3665, 0.6459, -0.7259, -0.2364, 0.7758, 0.1592, -0.6105, 0.5984, 0.1282, -0.7909, 0.5152, -0.5968, -0.6151, 0.644, -0.6715, -0.3665, 0.5984, 0.1282, -0.7909, 0.3072, 0.06626, -0.9494, 0.2867, -0.6662, -0.6885, 0.5152, -0.5968, -0.6151, 0.3072, 0.06626, -0.9494, -0.05142, -0.009687, -0.9986, 0.3503, -0.6973, -0.6253, 0.2867, -0.6662, -0.6885, -0.1843, 0.931, -0.315, 0.1096, 0.9551, -0.2752, -0.05142, -0.009687, -0.9986, 0.3072, 0.06626, -0.9494, -0.1329, 0.9377, -0.321, -0.1843, 0.931, -0.315, 0.3072, 0.06626, -0.9494, 0.5984, 0.1282, -0.7909, -0.1428, 0.9846, -0.1005, -0.1329, 0.9377, -0.321, 0.5984, 0.1282, -0.7909, 0.7758, 0.1592, -0.6105, -0.1578, 0.986, -0.05477, -0.1428, 0.9846, -0.1005, 0.7758, 0.1592, -0.6105, 0.8807, 0.1716, -0.4415, -0.4406, 0.5255, -0.7278, -0.1578, 0.986, -0.05477, 0.8807, 0.1716, -0.4415, 0.4667, 0.008289, -0.8844, 0.1096, 0.9551, -0.2752, 0.8432, 0.2063, -0.4965, -0.05142, -0.009687, -0.9986, 0.6521, 0.5419, -0.5302, 0.7877, 0.5425, 0.2918, 0.6023, -0.7854, -0.1429, 0.4989, -0.7067, -0.5016, 0.2117, 0.821, -0.5302, 0.1065, 0.1681, -0.98, -0.4382, -0.6914, -0.5745, -0.8521, 0.1496, -0.5016, 0.4267, -0.5469, 0.7203, -0.5148, -0.8122, 0.2745, -0.3213, -0.507, -0.7998, 0.5889, -0.564, -0.5788, 0.6889, -0.07945, 0.7204, 0.4267, -0.5469, 0.7203, 0.5889, -0.564, -0.5788, 0.7294, -0.4641, -0.5026, 0.7164, 0.3691, 0.5921, 0.6889, -0.07945, 0.7204, 0.7294, -0.4641, -0.5026, 0.5734, -0.6967, -0.431, 0.7755, 0.446, 0.4468, 0.7164, 0.3691, 0.5921, 0.5734, -0.6967, -0.431, 0.5925, -0.7716, -0.2317, 0.7877, 0.5425, 0.2918, 0.7755, 0.446, 0.4468, 0.5925, -0.7716, -0.2317, 0.6023, -0.7854, -0.1429, 0.1544, 0.9439, 0.2918, 0.2117, 0.821, -0.5302, -0.8521, 0.1496, -0.5016, -0.9673, 0.2095, -0.1429, 0.07229, 0.8917, 0.4468, 0.1544, 0.9439, 0.2918, -0.9673, 0.2095, -0.1429, -0.9506, 0.2065, -0.2317, 0.02807, 0.8054, 0.5921, 0.07229, 0.8917, 0.4468, -0.9506, 0.2065, -0.2317, -0.8748, 0.2212, -0.431, -0.3659, 0.5891, 0.7204, 0.02807, 0.8054, 0.5921, -0.8748, 0.2212, -0.431, -0.731, 0.4615, -0.5026, -0.6767, 0.1525, 0.7203, -0.3659, 0.5891, 0.7204, -0.731, 0.4615, -0.5026, -0.7614, 0.2918, -0.5788, 0.1065, 0.1681, -0.98, 0.6521, 0.5419, -0.5302, 0.4989, -0.7067, -0.5016, -0.4382, -0.6914, -0.5745, -0.5148, -0.8122, 0.2745, -0.6767, 0.1525, 0.7203, -0.7614, 0.2918, -0.5788, -0.3213, -0.507, -0.7998, -0.4586, -0.8692, -0.185, -0.5417, -0.808, 0.2319, -0.8339, 0.5141, -0.2009, -0.1067, -0.2301, -0.9673, 0.006219, -0.9743, -0.225, 0.19, -0.9707, -0.1471, -0.05835, 0.6118, -0.7888, 0.5348, -0.2071, -0.8192, -0.6727, 0.1666, 0.7209, -0.1988, 0.7469, 0.6345, 0.01511, 0.9, -0.4357, -0.7722, 0.2582, -0.5805, -0.7139, -0.3284, 0.6185, -0.6727, 0.1666, 0.7209, -0.7722, 0.2582, -0.5805, -0.7355, 0.1876, -0.651, -0.6139, -0.6381, 0.4648, -0.7139, -0.3284, 0.6185, -0.7355, 0.1876, -0.651, -0.7208, 0.4042, -0.5632, -0.5606, -0.7438, 0.364, -0.6139, -0.6381, 0.4648, -0.7208, 0.4042, -0.5632, -0.8088, 0.497, -0.3145, -0.5417, -0.808, 0.2319, -0.5606, -0.7438, 0.364, -0.8088, 0.497, -0.3145, -0.8339, 0.5141, -0.2009, 0.1452, -0.9331, 0.329, 0.006219, -0.9743, -0.225, 0.5348, -0.2071, -0.8192, 0.9914, 0.1129, -0.06653, 0.2243, -0.8425, 0.4898, 0.1452, -0.9331, 0.329, 0.9914, 0.1129, -0.06653, 0.9826, 0.1377, -0.1244, 0.337, -0.6984, 0.6315, 0.2243, -0.8425, 0.4898, 0.9826, 0.1377, -0.1244, 0.9222, 0.1466, -0.358, 0.4915, -0.405, 0.771, 0.337, -0.6984, 0.6315, 0.9222, 0.1466, -0.358, 0.9275, 0.06989, -0.3672, 0.4496, 0.09594, 0.888, 0.4915, -0.405, 0.771, 0.9275, 0.06989, -0.3672, 0.8987, 0.3292, -0.2898, 0.19, -0.9707, -0.1471, -0.4586, -0.8692, -0.185, -0.1067, -0.2301, -0.9673, -0.05835, 0.6118, -0.7888, -0.1988, 0.7469, 0.6345, 0.4496, 0.09594, 0.888, 0.8987, 0.3292, -0.2898, 0.01511, 0.9, -0.4357, -0.9538, -0.2808, -0.1066, -0.9003, -0.1262, 0.4166, -0.1578, 0.986, -0.05477, -0.4406, 0.5255, -0.7278, -0.7771, -0.6272, 0.05178, -0.9997, -0.02356, 0.006331, 0.4667, 0.008289, -0.8844, -0.3835, -0.256, -0.8874, 0.08269, 0.4311, 0.8985, 0.826, -0.0758, 0.5586, 0.8432, 0.2063, -0.4965, 0.1096, 0.9551, -0.2752, -0.4242, 0.3597, 0.8311, 0.08269, 0.4311, 0.8985, 0.1096, 0.9551, -0.2752, -0.1843, 0.931, -0.315, -0.6888, 0.1366, 0.7119, -0.4242, 0.3597, 0.8311, -0.1843, 0.931, -0.315, -0.1329, 0.9377, -0.321, -0.8188, -0.01717, 0.5739, -0.6888, 0.1366, 0.7119, -0.1329, 0.9377, -0.321, -0.1428, 0.9846, -0.1005, -0.9003, -0.1262, 0.4166, -0.8188, -0.01717, 0.5739, -0.1428, 0.9846, -0.1005, -0.1578, 0.986, -0.05477, -0.654, -0.6936, 0.3019, -0.7771, -0.6272, 0.05178, -0.3835, -0.256, -0.8874, 0.6459, -0.7259, -0.2364, -0.5656, -0.7204, 0.4014, -0.654, -0.6936, 0.3019, 0.6459, -0.7259, -0.2364, 0.644, -0.6715, -0.3665, -0.442, -0.7501, 0.4918, -0.5656, -0.7204, 0.4014, 0.644, -0.6715, -0.3665, 0.5152, -0.5968, -0.6151, -0.1041, -0.7701, 0.6293, -0.442, -0.7501, 0.4918, 0.5152, -0.5968, -0.6151, 0.2867, -0.6662, -0.6885, 0.3759, -0.6231, 0.6859, -0.1041, -0.7701, 0.6293, 0.2867, -0.6662, -0.6885, 0.3503, -0.6973, -0.6253, -0.9997, -0.02356, 0.006331, -0.9538, -0.2808, -0.1066, -0.4406, 0.5255, -0.7278, 0.4667, 0.008289, -0.8844, 0.826, -0.0758, 0.5586, 0.3759, -0.6231, 0.6859, 0.3503, -0.6973, -0.6253, 0.8432, 0.2063, -0.4965, 0.00425, 0.6779, -0.7352, -0.00301, 0.9935, 0.1139, 0.7005, 0.7036, 0.1192, 0.4837, 0.4794, -0.7322, 0.4837, 0.4794, -0.7322, 0.7005, 0.7036, 0.1192, 0.9926, 5.322e-08, 0.1215, 0.6824, 1.283e-07, -0.731, 0.6824, 1.283e-07, -0.731, 0.9926, 5.322e-08, 0.1215, 0.7005, -0.7036, 0.1192, 0.4837, -0.4794, -0.7322, 0.4837, -0.4794, -0.7322, 0.7005, -0.7036, 0.1192, -0.003009, -0.9935, 0.1139, 0.00425, -0.6779, -0.7352, 0.00425, -0.6779, -0.7352, -0.003009, -0.9935, 0.1139, -0.7044, -0.7014, 0.1088, -0.4751, -0.4792, -0.738, -0.4751, -0.4792, -0.738, -0.7044, -0.7014, 0.1088, -0.9943, 4.596e-07, 0.1067, -0.6735, -9.321e-08, -0.7391, -0.6735, -9.321e-08, -0.7391, -0.9943, 4.596e-07, 0.1067, -0.7044, 0.7014, 0.1088, -0.4751, 0.4792, -0.738, -0.4751, 0.4792, -0.738, -0.7044, 0.7014, 0.1088, -0.00301, 0.9935, 0.1139, 0.00425, 0.6779, -0.7352, -2.64e-09, 0.1435, 0.9896, 0.1015, 0.1015, 0.9896, 0.7005, 0.7036, 0.1192, -0.00301, 0.9935, 0.1139, 0.1015, 0.1015, 0.9896, 0.1435, 1.056e-08, 0.9896, 0.9926, 5.322e-08, 0.1215, 0.7005, 0.7036, 0.1192, 0.1435, 1.056e-08, 0.9896, 0.1015, -0.1015, 0.9896, 0.7005, -0.7036, 0.1192, 0.9926, 5.322e-08, 0.1215, 0.1015, -0.1015, 0.9896, 7.233e-07, -0.1435, 0.9896, -0.003009, -0.9935, 0.1139, 0.7005, -0.7036, 0.1192, 7.233e-07, -0.1435, 0.9896, -0.1015, -0.1015, 0.9896, -0.7044, -0.7014, 0.1088, -0.003009, -0.9935, 0.1139, -0.1015, -0.1015, 0.9896, -0.1435, 1.901e-07, 0.9896, -0.9943, 4.596e-07, 0.1067, -0.7044, -0.7014, 0.1088, -0.1435, 1.901e-07, 0.9896, -0.1015, 0.1015, 0.9896, -0.7044, 0.7014, 0.1088, -0.9943, 4.596e-07, 0.1067, -0.1015, 0.1015, 0.9896, -2.64e-09, 0.1435, 0.9896, -0.00301, 0.9935, 0.1139, -0.7044, 0.7014, 0.1088, -5.711e-07, -0.2716, 0.9624, -0.1921, -0.1921, 0.9624, 0.1015, 0.1015, 0.9896, -2.64e-09, 0.1435, 0.9896, -0.1921, -0.1921, 0.9624, -0.2716, 9.732e-09, 0.9624, 0.1435, 1.056e-08, 0.9896, 0.1015, 0.1015, 0.9896, -0.2716, 9.732e-09, 0.9624, -0.1921, 0.1921, 0.9624, 0.1015, -0.1015, 0.9896, 0.1435, 1.056e-08, 0.9896, -0.1921, 0.1921, 0.9624, -3.309e-07, 0.2716, 0.9624, 7.233e-07, -0.1435, 0.9896, 0.1015, -0.1015, 0.9896, -3.309e-07, 0.2716, 0.9624, 0.1921, 0.1921, 0.9624, -0.1015, -0.1015, 0.9896, 7.233e-07, -0.1435, 0.9896, 0.1921, 0.1921, 0.9624, 0.2716, 4.866e-09, 0.9624, -0.1435, 1.901e-07, 0.9896, -0.1015, -0.1015, 0.9896, 0.2716, 4.866e-09, 0.9624, 0.1921, -0.1921, 0.9624, -0.1015, 0.1015, 0.9896, -0.1435, 1.901e-07, 0.9896, 0.1921, -0.1921, 0.9624, -5.711e-07, -0.2716, 0.9624, -2.64e-09, 0.1435, 0.9896, -0.1015, 0.1015, 0.9896, -3.359e-07, -2.399e-09, 1.0, -0.1921, -0.1921, 0.9624, -5.711e-07, -0.2716, 0.9624, -3.359e-07, -2.399e-09, 1.0, -0.2716, 9.732e-09, 0.9624, -0.1921, -0.1921, 0.9624, -3.359e-07, -2.399e-09, 1.0, -0.1921, 0.1921, 0.9624, -0.2716, 9.732e-09, 0.9624, -3.359e-07, -2.399e-09, 1.0, -3.309e-07, 0.2716, 0.9624, -0.1921, 0.1921, 0.9624, -3.359e-07, -2.399e-09, 1.0, 0.1921, 0.1921, 0.9624, -3.309e-07, 0.2716, 0.9624, -3.359e-07, -2.399e-09, 1.0, 0.2716, 4.866e-09, 0.9624, 0.1921, 0.1921, 0.9624, -3.359e-07, -2.399e-09, 1.0, 0.1921, -0.1921, 0.9624, 0.2716, 4.866e-09, 0.9624, -3.359e-07, -2.399e-09, 1.0, -5.711e-07, -0.2716, 0.9624, 0.1921, -0.1921, 0.9624, -0.5941, 0.5934, -0.5431, -0.4751, 0.4792, -0.738, 0.00425, 0.6779, -0.7352, -0.0006876, 0.8349, -0.5505, -0.8417, -3.047e-07, -0.54, -0.6735, -9.321e-08, -0.7391, -0.4751, 0.4792, -0.738, -0.5941, 0.5934, -0.5431, -0.5941, -0.5934, -0.5431, -0.4751, -0.4792, -0.738, -0.6735, -9.321e-08, -0.7391, -0.8417, -3.047e-07, -0.54, -0.0006867, -0.8349, -0.5505, 0.00425, -0.6779, -0.7352, -0.4751, -0.4792, -0.738, -0.5941, -0.5934, -0.5431, 0.5866, -0.5872, -0.5578, 0.4837, -0.4794, -0.7322, 0.00425, -0.6779, -0.7352, -0.0006867, -0.8349, -0.5505, 0.828, -3.339e-07, -0.5607, 0.6824, 1.283e-07, -0.731, 0.4837, -0.4794, -0.7322, 0.5866, -0.5872, -0.5578, 0.5866, 0.5872, -0.5578, 0.4837, 0.4794, -0.7322, 0.6824, 1.283e-07, -0.731, 0.828, -3.339e-07, -0.5607, -0.0006876, 0.8349, -0.5505, 0.00425, 0.6779, -0.7352, 0.4837, 0.4794, -0.7322, 0.5866, 0.5872, -0.5578, -0.01353, -2.092e-07, -0.9999, -0.0006876, 0.8349, -0.5505, 0.5866, 0.5872, -0.5578, -0.01353, -2.092e-07, -0.9999, 0.5866, 0.5872, -0.5578, 0.828, -3.339e-07, -0.5607, -0.01353, -2.092e-07, -0.9999, 0.828, -3.339e-07, -0.5607, 0.5866, -0.5872, -0.5578, -0.01353, -2.092e-07, -0.9999, 0.5866, -0.5872, -0.5578, -0.0006867, -0.8349, -0.5505, -0.01353, -2.092e-07, -0.9999, -0.0006867, -0.8349, -0.5505, -0.5941, -0.5934, -0.5431, -0.01353, -2.092e-07, -0.9999, -0.5941, -0.5934, -0.5431, -0.8417, -3.047e-07, -0.54, -0.01353, -2.092e-07, -0.9999, -0.8417, -3.047e-07, -0.54, -0.5941, 0.5934, -0.5431, -0.01353, -2.092e-07, -0.9999, -0.5941, 0.5934, -0.5431, -0.0006876, 0.8349, -0.5505])] * 3)])

# ---- objects
ob_cylinder = bpy.data.objects.new('Cylinder', me_cylinder_004)

# ---- transforms, parenting, visibility, modifiers, constraints
ob_cylinder.location = (0.0, 0.0, 0.0)
ob_cylinder.lineart.crease_threshold = 0.0

# ---- collection membership
col_collection.objects.link(ob_cylinder)

# ---- scene / render settings (as saved in the file)
scene.frame_start = 1; scene.frame_end = 250; scene.frame_set(1)
scene.render.engine = 'BLENDER_EEVEE_NEXT'
scene.cycles.use_denoising = False
scene.cycles.samples = 128
scene.cycles.sampling_pattern = 'TABULATED_SOBOL'
scene.cycles.use_adaptive_sampling = False
scene.cycles.use_light_tree = False
scene.view_settings.view_transform = 'Filmic'
bpy.context.view_layer.update()

# ---- added for rendering (the .blend has no active camera and no usable light): camera, sun
cam_auto = bpy.data.cameras.new('AutoCamera')
cam_auto.lens = 50.0
cam_auto.sensor_width = 36.0
cam_auto.clip_end = 1000.0
ob_auto_camera = bpy.data.objects.new('AutoCamera', cam_auto)
scene.collection.objects.link(ob_auto_camera)
ob_auto_camera.location = (0.742655, -0.848377, 0.927775)
ob_auto_camera.rotation_euler = (1.09748, -7.21219e-08, 0.694738)
scene.camera = ob_auto_camera
light_auto_sun = bpy.data.lights.new('AutoSun', 'SUN')
light_auto_sun.energy = 3.0
light_auto_sun.angle = 0.0523599
ob_auto_sun = bpy.data.objects.new('AutoSun', light_auto_sun)
scene.collection.objects.link(ob_auto_sun)
ob_auto_sun.rotation_euler = (0.872665, 0.174533, 0.523599)
bpy.context.view_layer.update()
